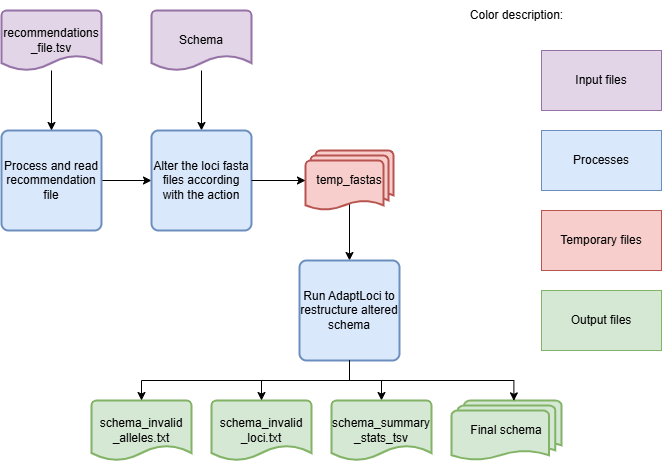

The diagram above was exported from draw.io. Its source (the exported page's mxGraphModel, read from the mxfile embedded in the PNG):
<mxGraphModel dx="1025" dy="464" grid="1" gridSize="10" guides="1" tooltips="1" connect="1" arrows="1" fold="1" page="1" pageScale="1" pageWidth="827" pageHeight="1169" math="0" shadow="0">
  <root>
    <mxCell id="0" />
    <mxCell id="1" parent="0" />
    <mxCell id="2VpBoDJDA6gEnMopslod-22" style="edgeStyle=orthogonalEdgeStyle;rounded=0;orthogonalLoop=1;jettySize=auto;html=1;exitX=1;exitY=0.5;exitDx=0;exitDy=0;entryX=0;entryY=0.5;entryDx=0;entryDy=0;" parent="1" source="2VpBoDJDA6gEnMopslod-2" target="2VpBoDJDA6gEnMopslod-12" edge="1">
      <mxGeometry relative="1" as="geometry" />
    </mxCell>
    <mxCell id="2VpBoDJDA6gEnMopslod-2" value="Process and read recommendation file" style="rounded=1;whiteSpace=wrap;html=1;absoluteArcSize=1;arcSize=14;strokeWidth=2;fillColor=#dae8fc;strokeColor=#6c8ebf;" parent="1" vertex="1">
      <mxGeometry x="110" y="140" width="100" height="100" as="geometry" />
    </mxCell>
    <mxCell id="2VpBoDJDA6gEnMopslod-3" value="Processes" style="rounded=0;whiteSpace=wrap;html=1;fillColor=#dae8fc;strokeColor=#6c8ebf;" parent="1" vertex="1">
      <mxGeometry x="650" y="140" width="120" height="60" as="geometry" />
    </mxCell>
    <mxCell id="2VpBoDJDA6gEnMopslod-4" value="Temporary files" style="rounded=0;whiteSpace=wrap;html=1;fillColor=#f8cecc;strokeColor=#b85450;" parent="1" vertex="1">
      <mxGeometry x="650" y="220" width="120" height="60" as="geometry" />
    </mxCell>
    <mxCell id="2VpBoDJDA6gEnMopslod-5" value="Input files" style="rounded=0;whiteSpace=wrap;html=1;fillColor=#e1d5e7;strokeColor=#9673a6;" parent="1" vertex="1">
      <mxGeometry x="650" y="60" width="120" height="60" as="geometry" />
    </mxCell>
    <mxCell id="2VpBoDJDA6gEnMopslod-6" value="Output files" style="rounded=0;whiteSpace=wrap;html=1;fillColor=#d5e8d4;strokeColor=#82b366;" parent="1" vertex="1">
      <mxGeometry x="650" y="300" width="120" height="60" as="geometry" />
    </mxCell>
    <mxCell id="2VpBoDJDA6gEnMopslod-8" value="Color description:" style="text;html=1;align=center;verticalAlign=middle;resizable=0;points=[];autosize=1;strokeColor=none;fillColor=none;" parent="1" vertex="1">
      <mxGeometry x="570" y="10" width="110" height="30" as="geometry" />
    </mxCell>
    <mxCell id="2VpBoDJDA6gEnMopslod-18" style="edgeStyle=orthogonalEdgeStyle;rounded=0;orthogonalLoop=1;jettySize=auto;html=1;entryX=0.5;entryY=0;entryDx=0;entryDy=0;" parent="1" source="2VpBoDJDA6gEnMopslod-9" target="2VpBoDJDA6gEnMopslod-2" edge="1">
      <mxGeometry relative="1" as="geometry" />
    </mxCell>
    <mxCell id="2VpBoDJDA6gEnMopslod-9" value="&lt;div&gt;recommendation&lt;span style=&quot;background-color: transparent; color: light-dark(rgb(0, 0, 0), rgb(255, 255, 255));&quot;&gt;s&lt;/span&gt;&lt;/div&gt;&lt;div&gt;&lt;span style=&quot;background-color: transparent; color: light-dark(rgb(0, 0, 0), rgb(255, 255, 255));&quot;&gt;_file.tsv&lt;/span&gt;&lt;/div&gt;" style="strokeWidth=2;html=1;shape=mxgraph.flowchart.document2;whiteSpace=wrap;size=0.25;fillColor=#e1d5e7;strokeColor=#9673a6;" parent="1" vertex="1">
      <mxGeometry x="110" y="20" width="100" height="60" as="geometry" />
    </mxCell>
    <mxCell id="2VpBoDJDA6gEnMopslod-21" style="edgeStyle=orthogonalEdgeStyle;rounded=0;orthogonalLoop=1;jettySize=auto;html=1;entryX=0.5;entryY=0;entryDx=0;entryDy=0;" parent="1" source="2VpBoDJDA6gEnMopslod-10" target="2VpBoDJDA6gEnMopslod-12" edge="1">
      <mxGeometry relative="1" as="geometry" />
    </mxCell>
    <mxCell id="2VpBoDJDA6gEnMopslod-10" value="Schema" style="strokeWidth=2;html=1;shape=mxgraph.flowchart.document2;whiteSpace=wrap;size=0.25;fillColor=#e1d5e7;strokeColor=#9673a6;" parent="1" vertex="1">
      <mxGeometry x="260" y="20" width="100" height="60" as="geometry" />
    </mxCell>
    <mxCell id="2VpBoDJDA6gEnMopslod-24" style="edgeStyle=orthogonalEdgeStyle;rounded=0;orthogonalLoop=1;jettySize=auto;html=1;exitX=0.5;exitY=0.88;exitDx=0;exitDy=0;exitPerimeter=0;entryX=0.5;entryY=0;entryDx=0;entryDy=0;" parent="1" source="2VpBoDJDA6gEnMopslod-11" target="2VpBoDJDA6gEnMopslod-13" edge="1">
      <mxGeometry relative="1" as="geometry" />
    </mxCell>
    <mxCell id="2VpBoDJDA6gEnMopslod-11" value="temp_fastas" style="strokeWidth=2;html=1;shape=mxgraph.flowchart.multi-document;whiteSpace=wrap;fillColor=#f8cecc;strokeColor=#b85450;" parent="1" vertex="1">
      <mxGeometry x="414" y="160" width="88" height="60" as="geometry" />
    </mxCell>
    <mxCell id="2VpBoDJDA6gEnMopslod-12" value="Alter the loci fasta files according with the action" style="rounded=1;whiteSpace=wrap;html=1;absoluteArcSize=1;arcSize=14;strokeWidth=2;fillColor=#dae8fc;strokeColor=#6c8ebf;" parent="1" vertex="1">
      <mxGeometry x="260" y="140" width="100" height="100" as="geometry" />
    </mxCell>
    <mxCell id="2VpBoDJDA6gEnMopslod-28" style="edgeStyle=orthogonalEdgeStyle;rounded=0;orthogonalLoop=1;jettySize=auto;html=1;exitX=0.5;exitY=1;exitDx=0;exitDy=0;" parent="1" source="2VpBoDJDA6gEnMopslod-13" target="2VpBoDJDA6gEnMopslod-17" edge="1">
      <mxGeometry relative="1" as="geometry" />
    </mxCell>
    <mxCell id="2VpBoDJDA6gEnMopslod-13" value="Run AdaptLoci to restructure altered schema" style="rounded=1;whiteSpace=wrap;html=1;absoluteArcSize=1;arcSize=14;strokeWidth=2;fillColor=#dae8fc;strokeColor=#6c8ebf;" parent="1" vertex="1">
      <mxGeometry x="408" y="270" width="100" height="100" as="geometry" />
    </mxCell>
    <mxCell id="2VpBoDJDA6gEnMopslod-14" value="Final schema" style="strokeWidth=2;html=1;shape=mxgraph.flowchart.multi-document;whiteSpace=wrap;fillColor=#d5e8d4;strokeColor=#82b366;" parent="1" vertex="1">
      <mxGeometry x="560" y="410" width="110" height="60" as="geometry" />
    </mxCell>
    <mxCell id="2VpBoDJDA6gEnMopslod-15" value="schema_invalid&lt;div&gt;_alleles.txt&lt;/div&gt;" style="strokeWidth=2;html=1;shape=mxgraph.flowchart.document2;whiteSpace=wrap;size=0.25;fillColor=#d5e8d4;strokeColor=#82b366;" parent="1" vertex="1">
      <mxGeometry x="200" y="410" width="100" height="60" as="geometry" />
    </mxCell>
    <mxCell id="2VpBoDJDA6gEnMopslod-16" value="schema_invalid&lt;div&gt;_loci.txt&lt;/div&gt;" style="strokeWidth=2;html=1;shape=mxgraph.flowchart.document2;whiteSpace=wrap;size=0.25;fillColor=#d5e8d4;strokeColor=#82b366;" parent="1" vertex="1">
      <mxGeometry x="320" y="410" width="100" height="60" as="geometry" />
    </mxCell>
    <mxCell id="2VpBoDJDA6gEnMopslod-17" value="schema_summary&lt;div&gt;_stats_tsv&lt;/div&gt;" style="strokeWidth=2;html=1;shape=mxgraph.flowchart.document2;whiteSpace=wrap;size=0.25;fillColor=#d5e8d4;strokeColor=#82b366;" parent="1" vertex="1">
      <mxGeometry x="440" y="410" width="100" height="60" as="geometry" />
    </mxCell>
    <mxCell id="2VpBoDJDA6gEnMopslod-23" style="edgeStyle=orthogonalEdgeStyle;rounded=0;orthogonalLoop=1;jettySize=auto;html=1;exitX=1;exitY=0.5;exitDx=0;exitDy=0;entryX=0;entryY=0.5;entryDx=0;entryDy=0;entryPerimeter=0;" parent="1" source="2VpBoDJDA6gEnMopslod-12" target="2VpBoDJDA6gEnMopslod-11" edge="1">
      <mxGeometry relative="1" as="geometry" />
    </mxCell>
    <mxCell id="2VpBoDJDA6gEnMopslod-25" style="edgeStyle=orthogonalEdgeStyle;rounded=0;orthogonalLoop=1;jettySize=auto;html=1;exitX=0.5;exitY=1;exitDx=0;exitDy=0;entryX=0.567;entryY=0.006;entryDx=0;entryDy=0;entryPerimeter=0;" parent="1" source="2VpBoDJDA6gEnMopslod-13" target="2VpBoDJDA6gEnMopslod-14" edge="1">
      <mxGeometry relative="1" as="geometry" />
    </mxCell>
    <mxCell id="2VpBoDJDA6gEnMopslod-26" style="edgeStyle=orthogonalEdgeStyle;rounded=0;orthogonalLoop=1;jettySize=auto;html=1;entryX=0.5;entryY=0;entryDx=0;entryDy=0;entryPerimeter=0;exitX=0.5;exitY=1;exitDx=0;exitDy=0;" parent="1" source="2VpBoDJDA6gEnMopslod-13" target="2VpBoDJDA6gEnMopslod-15" edge="1">
      <mxGeometry relative="1" as="geometry" />
    </mxCell>
    <mxCell id="2VpBoDJDA6gEnMopslod-27" style="edgeStyle=orthogonalEdgeStyle;rounded=0;orthogonalLoop=1;jettySize=auto;html=1;exitX=0.5;exitY=1;exitDx=0;exitDy=0;entryX=0.5;entryY=0;entryDx=0;entryDy=0;entryPerimeter=0;" parent="1" source="2VpBoDJDA6gEnMopslod-13" target="2VpBoDJDA6gEnMopslod-16" edge="1">
      <mxGeometry relative="1" as="geometry" />
    </mxCell>
  </root>
</mxGraphModel>